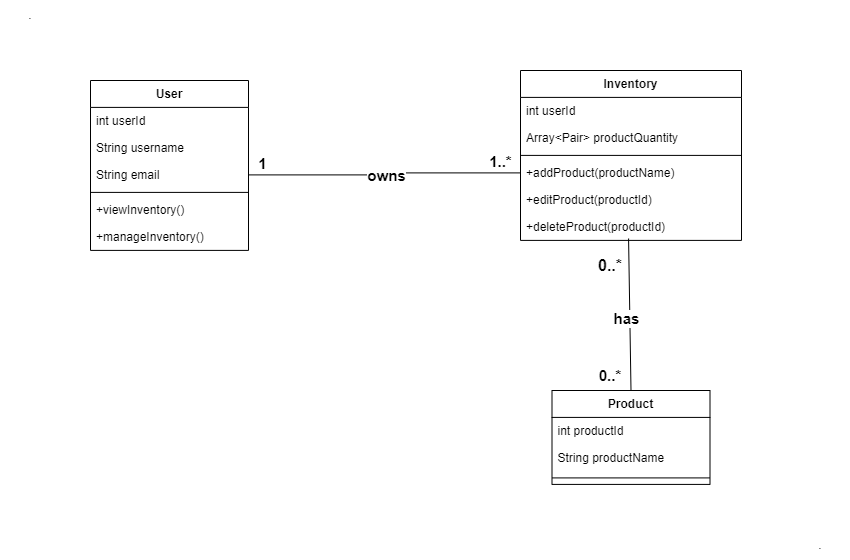

The diagram above was exported from draw.io. Its source (the exported page's mxGraphModel, read from the mxfile embedded in the PNG):
<mxGraphModel dx="1050" dy="1622" grid="1" gridSize="10" guides="1" tooltips="1" connect="1" arrows="1" fold="1" page="1" pageScale="1" pageWidth="850" pageHeight="1100" math="0" shadow="0">
  <root>
    <mxCell id="0" />
    <mxCell id="1" parent="0" />
    <mxCell id="8CFmcTIBNLSAX8j8grub-1" value="User" style="swimlane;fontStyle=1;align=center;verticalAlign=top;childLayout=stackLayout;horizontal=1;startSize=26.899998982747395;horizontalStack=0;resizeParent=1;resizeParentMax=0;resizeLast=0;collapsible=0;marginBottom=0;" vertex="1" parent="1">
      <mxGeometry x="140" y="-30" width="158" height="169.89999898274738" as="geometry" />
    </mxCell>
    <mxCell id="8CFmcTIBNLSAX8j8grub-2" value="int userId" style="text;strokeColor=none;fillColor=none;align=left;verticalAlign=top;spacingLeft=4;spacingRight=4;overflow=hidden;rotatable=0;points=[[0,0.5],[1,0.5]];portConstraint=eastwest;" vertex="1" parent="8CFmcTIBNLSAX8j8grub-1">
      <mxGeometry y="26.899998982747395" width="158" height="27" as="geometry" />
    </mxCell>
    <mxCell id="8CFmcTIBNLSAX8j8grub-3" value="String username" style="text;strokeColor=none;fillColor=none;align=left;verticalAlign=top;spacingLeft=4;spacingRight=4;overflow=hidden;rotatable=0;points=[[0,0.5],[1,0.5]];portConstraint=eastwest;" vertex="1" parent="8CFmcTIBNLSAX8j8grub-1">
      <mxGeometry y="53.89999898274739" width="158" height="27" as="geometry" />
    </mxCell>
    <mxCell id="8CFmcTIBNLSAX8j8grub-4" value="String email" style="text;strokeColor=none;fillColor=none;align=left;verticalAlign=top;spacingLeft=4;spacingRight=4;overflow=hidden;rotatable=0;points=[[0,0.5],[1,0.5]];portConstraint=eastwest;" vertex="1" parent="8CFmcTIBNLSAX8j8grub-1">
      <mxGeometry y="80.89999898274739" width="158" height="27" as="geometry" />
    </mxCell>
    <mxCell id="8CFmcTIBNLSAX8j8grub-5" style="line;strokeWidth=1;fillColor=none;align=left;verticalAlign=middle;spacingTop=-1;spacingLeft=3;spacingRight=3;rotatable=0;labelPosition=right;points=[];portConstraint=eastwest;strokeColor=inherit;" vertex="1" parent="8CFmcTIBNLSAX8j8grub-1">
      <mxGeometry y="107.89999898274739" width="158" height="8" as="geometry" />
    </mxCell>
    <mxCell id="8CFmcTIBNLSAX8j8grub-6" value="+viewInventory()" style="text;strokeColor=none;fillColor=none;align=left;verticalAlign=top;spacingLeft=4;spacingRight=4;overflow=hidden;rotatable=0;points=[[0,0.5],[1,0.5]];portConstraint=eastwest;" vertex="1" parent="8CFmcTIBNLSAX8j8grub-1">
      <mxGeometry y="115.89999898274739" width="158" height="27" as="geometry" />
    </mxCell>
    <mxCell id="8CFmcTIBNLSAX8j8grub-7" value="+manageInventory()" style="text;strokeColor=none;fillColor=none;align=left;verticalAlign=top;spacingLeft=4;spacingRight=4;overflow=hidden;rotatable=0;points=[[0,0.5],[1,0.5]];portConstraint=eastwest;" vertex="1" parent="8CFmcTIBNLSAX8j8grub-1">
      <mxGeometry y="142.89999898274738" width="158" height="27" as="geometry" />
    </mxCell>
    <mxCell id="8CFmcTIBNLSAX8j8grub-8" value="Inventory" style="swimlane;fontStyle=1;align=center;verticalAlign=top;childLayout=stackLayout;horizontal=1;startSize=26.899998982747395;horizontalStack=0;resizeParent=1;resizeParentMax=0;resizeLast=0;collapsible=0;marginBottom=0;" vertex="1" parent="1">
      <mxGeometry x="570" y="-40" width="221" height="169.89999898274738" as="geometry" />
    </mxCell>
    <mxCell id="8CFmcTIBNLSAX8j8grub-9" value="int userId" style="text;strokeColor=none;fillColor=none;align=left;verticalAlign=top;spacingLeft=4;spacingRight=4;overflow=hidden;rotatable=0;points=[[0,0.5],[1,0.5]];portConstraint=eastwest;" vertex="1" parent="8CFmcTIBNLSAX8j8grub-8">
      <mxGeometry y="26.899998982747395" width="221" height="27" as="geometry" />
    </mxCell>
    <mxCell id="8CFmcTIBNLSAX8j8grub-10" value="Array&lt;Pair&gt; productQuantity" style="text;strokeColor=none;fillColor=none;align=left;verticalAlign=top;spacingLeft=4;spacingRight=4;overflow=hidden;rotatable=0;points=[[0,0.5],[1,0.5]];portConstraint=eastwest;" vertex="1" parent="8CFmcTIBNLSAX8j8grub-8">
      <mxGeometry y="53.89999898274739" width="221" height="27" as="geometry" />
    </mxCell>
    <mxCell id="8CFmcTIBNLSAX8j8grub-11" style="line;strokeWidth=1;fillColor=none;align=left;verticalAlign=middle;spacingTop=-1;spacingLeft=3;spacingRight=3;rotatable=0;labelPosition=right;points=[];portConstraint=eastwest;strokeColor=inherit;" vertex="1" parent="8CFmcTIBNLSAX8j8grub-8">
      <mxGeometry y="80.89999898274739" width="221" height="8" as="geometry" />
    </mxCell>
    <mxCell id="8CFmcTIBNLSAX8j8grub-12" value="+addProduct(productName)" style="text;strokeColor=none;fillColor=none;align=left;verticalAlign=top;spacingLeft=4;spacingRight=4;overflow=hidden;rotatable=0;points=[[0,0.5],[1,0.5]];portConstraint=eastwest;" vertex="1" parent="8CFmcTIBNLSAX8j8grub-8">
      <mxGeometry y="88.89999898274739" width="221" height="27" as="geometry" />
    </mxCell>
    <mxCell id="8CFmcTIBNLSAX8j8grub-13" value="+editProduct(productId)" style="text;strokeColor=none;fillColor=none;align=left;verticalAlign=top;spacingLeft=4;spacingRight=4;overflow=hidden;rotatable=0;points=[[0,0.5],[1,0.5]];portConstraint=eastwest;" vertex="1" parent="8CFmcTIBNLSAX8j8grub-8">
      <mxGeometry y="115.89999898274739" width="221" height="27" as="geometry" />
    </mxCell>
    <mxCell id="8CFmcTIBNLSAX8j8grub-14" value="+deleteProduct(productId)" style="text;strokeColor=none;fillColor=none;align=left;verticalAlign=top;spacingLeft=4;spacingRight=4;overflow=hidden;rotatable=0;points=[[0,0.5],[1,0.5]];portConstraint=eastwest;" vertex="1" parent="8CFmcTIBNLSAX8j8grub-8">
      <mxGeometry y="142.89999898274738" width="221" height="27" as="geometry" />
    </mxCell>
    <mxCell id="8CFmcTIBNLSAX8j8grub-15" value="Product" style="swimlane;fontStyle=1;align=center;verticalAlign=top;childLayout=stackLayout;horizontal=1;startSize=26.91428484235491;horizontalStack=0;resizeParent=1;resizeParentMax=0;resizeLast=0;collapsible=0;marginBottom=0;" vertex="1" parent="1">
      <mxGeometry x="601.5" y="280" width="158" height="93.9142848423549" as="geometry" />
    </mxCell>
    <mxCell id="8CFmcTIBNLSAX8j8grub-16" value="int productId" style="text;strokeColor=none;fillColor=none;align=left;verticalAlign=top;spacingLeft=4;spacingRight=4;overflow=hidden;rotatable=0;points=[[0,0.5],[1,0.5]];portConstraint=eastwest;" vertex="1" parent="8CFmcTIBNLSAX8j8grub-15">
      <mxGeometry y="26.91428484235491" width="158" height="27" as="geometry" />
    </mxCell>
    <mxCell id="8CFmcTIBNLSAX8j8grub-17" value="String productName" style="text;strokeColor=none;fillColor=none;align=left;verticalAlign=top;spacingLeft=4;spacingRight=4;overflow=hidden;rotatable=0;points=[[0,0.5],[1,0.5]];portConstraint=eastwest;" vertex="1" parent="8CFmcTIBNLSAX8j8grub-15">
      <mxGeometry y="53.91428484235491" width="158" height="27" as="geometry" />
    </mxCell>
    <mxCell id="8CFmcTIBNLSAX8j8grub-18" style="line;strokeWidth=1;fillColor=none;align=left;verticalAlign=middle;spacingTop=-1;spacingLeft=3;spacingRight=3;rotatable=0;labelPosition=right;points=[];portConstraint=eastwest;strokeColor=inherit;" vertex="1" parent="8CFmcTIBNLSAX8j8grub-15">
      <mxGeometry y="80.9142848423549" width="158" height="13" as="geometry" />
    </mxCell>
    <mxCell id="8CFmcTIBNLSAX8j8grub-24" value="" style="endArrow=none;html=1;edgeStyle=orthogonalEdgeStyle;rounded=0;exitX=1;exitY=0.5;exitDx=0;exitDy=0;entryX=0;entryY=0.5;entryDx=0;entryDy=0;" edge="1" parent="1" source="8CFmcTIBNLSAX8j8grub-4" target="8CFmcTIBNLSAX8j8grub-12">
      <mxGeometry relative="1" as="geometry">
        <mxPoint x="350" y="190" as="sourcePoint" />
        <mxPoint x="510" y="190" as="targetPoint" />
      </mxGeometry>
    </mxCell>
    <mxCell id="8CFmcTIBNLSAX8j8grub-25" value="&amp;nbsp; 1" style="edgeLabel;resizable=0;html=1;align=left;verticalAlign=bottom;fontSize=15;fontStyle=1" connectable="0" vertex="1" parent="8CFmcTIBNLSAX8j8grub-24">
      <mxGeometry x="-1" relative="1" as="geometry" />
    </mxCell>
    <mxCell id="8CFmcTIBNLSAX8j8grub-26" value="1..*&amp;nbsp;&amp;nbsp;" style="edgeLabel;resizable=0;html=1;align=right;verticalAlign=bottom;fontSize=15;fontStyle=1" connectable="0" vertex="1" parent="8CFmcTIBNLSAX8j8grub-24">
      <mxGeometry x="1" relative="1" as="geometry" />
    </mxCell>
    <mxCell id="8CFmcTIBNLSAX8j8grub-27" value="Text" style="edgeLabel;html=1;align=center;verticalAlign=middle;resizable=0;points=[];" vertex="1" connectable="0" parent="8CFmcTIBNLSAX8j8grub-24">
      <mxGeometry x="-0.0057" y="-2" relative="1" as="geometry">
        <mxPoint as="offset" />
      </mxGeometry>
    </mxCell>
    <mxCell id="8CFmcTIBNLSAX8j8grub-28" value="owns" style="edgeLabel;html=1;align=center;verticalAlign=middle;resizable=0;points=[];fontSize=15;fontStyle=1" vertex="1" connectable="0" parent="8CFmcTIBNLSAX8j8grub-24">
      <mxGeometry x="-0.0057" y="-1" relative="1" as="geometry">
        <mxPoint as="offset" />
      </mxGeometry>
    </mxCell>
    <mxCell id="8CFmcTIBNLSAX8j8grub-33" value="" style="endArrow=none;html=1;rounded=0;exitX=0.5;exitY=0;exitDx=0;exitDy=0;entryX=0.489;entryY=0.93;entryDx=0;entryDy=0;entryPerimeter=0;" edge="1" parent="1" source="8CFmcTIBNLSAX8j8grub-15" target="8CFmcTIBNLSAX8j8grub-14">
      <mxGeometry width="50" height="50" relative="1" as="geometry">
        <mxPoint x="410" y="220" as="sourcePoint" />
        <mxPoint x="460" y="170" as="targetPoint" />
      </mxGeometry>
    </mxCell>
    <mxCell id="8CFmcTIBNLSAX8j8grub-37" value="has" style="edgeLabel;html=1;align=center;verticalAlign=middle;resizable=0;points=[];fontSize=15;fontStyle=1" vertex="1" connectable="0" parent="8CFmcTIBNLSAX8j8grub-33">
      <mxGeometry x="-0.0459" y="4" relative="1" as="geometry">
        <mxPoint as="offset" />
      </mxGeometry>
    </mxCell>
    <mxCell id="8CFmcTIBNLSAX8j8grub-34" value="0..*" style="text;html=1;align=center;verticalAlign=middle;whiteSpace=wrap;rounded=0;fontSize=15;fontStyle=1" vertex="1" parent="1">
      <mxGeometry x="630" y="250" width="60" height="30" as="geometry" />
    </mxCell>
    <mxCell id="8CFmcTIBNLSAX8j8grub-35" value="0..*" style="text;html=1;align=center;verticalAlign=middle;whiteSpace=wrap;rounded=0;fontStyle=1;fontSize=16;" vertex="1" parent="1">
      <mxGeometry x="630" y="139.9" width="60" height="30" as="geometry" />
    </mxCell>
    <mxCell id="8CFmcTIBNLSAX8j8grub-38" value="." style="text;html=1;align=center;verticalAlign=middle;whiteSpace=wrap;rounded=0;" vertex="1" parent="1">
      <mxGeometry x="50" y="-110" width="60" height="30" as="geometry" />
    </mxCell>
    <mxCell id="8CFmcTIBNLSAX8j8grub-39" value="." style="text;html=1;align=center;verticalAlign=middle;whiteSpace=wrap;rounded=0;" vertex="1" parent="1">
      <mxGeometry x="840" y="420" width="60" height="30" as="geometry" />
    </mxCell>
  </root>
</mxGraphModel>